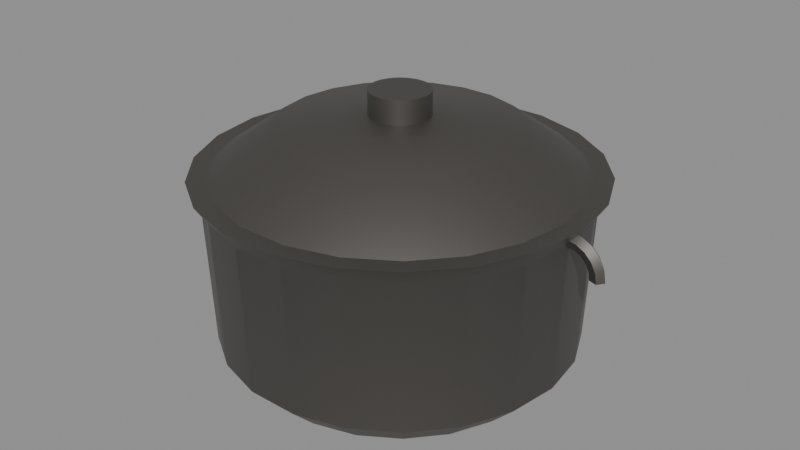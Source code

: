# Source: iron-pot-v01.blend  (saved by Blender 5.2.45; exported with 4.5.12 LTS)
import bpy
from mathutils import Matrix  # noqa: F401  (used for matrix-valued properties, if any)

bpy.ops.wm.read_factory_settings(use_empty=True)
scene = bpy.context.scene
scene.name = 'Scene'

# ---- materials (node trees are filled in below, after node groups)
mat_iron = bpy.data.materials.new('iron')

# ---- material node trees
mat_iron.use_nodes = True; mat_iron.node_tree.nodes.clear()
_N = mat_iron.node_tree.nodes; _L = mat_iron.node_tree.links
n0 = _N.new('ShaderNodeOutputMaterial'); n0.name = 'Material Output'; n0.location = (0, 0)
n1 = _N.new('ShaderNodeBsdfPrincipled'); n1.name = 'Principled BSDF'; n1.location = (0, 0)
n1.inputs[0].default_value = (0.16, 0.15, 0.14, 1.0)
n1.inputs[1].default_value = 0.9
n1.inputs[2].default_value = 0.55
n1.inputs[10].default_value = 0.005
_L.new(n1.outputs[0], n0.inputs[0])
n0.is_active_output = True

# ---- meshes
me_iron_pot = bpy.data.meshes.new('iron-pot')
me_iron_pot.from_pydata([(0.0, 1.49e-08, 0.0), (0.25, 1.49e-08, 0.0), (0.3, 1.49e-08, 0.05), (0.31, 1.49e-08, 0.3), (0.33, 1.49e-08, 0.33), (0.29, 1.49e-08, 0.33), (0.27, 1.49e-08, 0.3), (0.26, 1.49e-08, 0.05), (0.0, 1.49e-08, 0.04), (0.2399, 0.07043, 0.0), (0.2878, 0.08452, 0.05), (0.2974, 0.08734, 0.3), (0.3166, 0.09297, 0.33), (0.2783, 0.0817, 0.33), (0.2591, 0.07607, 0.3), (0.2495, 0.07325, 0.05), (0.2103, 0.1352, 0.0), (0.2524, 0.1622, 0.05), (0.2608, 0.1676, 0.3), (0.2776, 0.1784, 0.33), (0.244, 0.1568, 0.33), (0.2271, 0.146, 0.3), (0.2187, 0.1406, 0.05), (0.1637, 0.1889, 0.0), (0.1965, 0.2267, 0.05), (0.203, 0.2343, 0.3), (0.2161, 0.2494, 0.33), (0.1899, 0.2192, 0.33), (0.1768, 0.2041, 0.3), (0.1703, 0.1965, 0.05), (0.1039, 0.2274, 0.0), (0.1246, 0.2729, 0.05), (0.1288, 0.282, 0.3), (0.1371, 0.3002, 0.33), (0.1205, 0.2638, 0.33), (0.1122, 0.2456, 0.3), (0.108, 0.2365, 0.05), (0.03558, 0.2475, 0.0), (0.04269, 0.2969, 0.05), (0.04412, 0.3068, 0.3), (0.04696, 0.3266, 0.33), (0.04127, 0.287, 0.33), (0.03842, 0.2673, 0.3), (0.037, 0.2574, 0.05), (-0.03558, 0.2475, 0.0), (-0.04269, 0.2969, 0.05), (-0.04412, 0.3068, 0.3), (-0.04696, 0.3266, 0.33), (-0.04127, 0.287, 0.33), (-0.03843, 0.2673, 0.3), (-0.037, 0.2574, 0.05), (-0.1039, 0.2274, 0.0), (-0.1246, 0.2729, 0.05), (-0.1288, 0.282, 0.3), (-0.1371, 0.3002, 0.33), (-0.1205, 0.2638, 0.33), (-0.1122, 0.2456, 0.3), (-0.108, 0.2365, 0.05), (-0.1637, 0.1889, 0.0), (-0.1965, 0.2267, 0.05), (-0.203, 0.2343, 0.3), (-0.2161, 0.2494, 0.33), (-0.1899, 0.2192, 0.33), (-0.1768, 0.2041, 0.3), (-0.1703, 0.1965, 0.05), (-0.2103, 0.1352, 0.0), (-0.2524, 0.1622, 0.05), (-0.2608, 0.1676, 0.3), (-0.2776, 0.1784, 0.33), (-0.244, 0.1568, 0.33), (-0.2271, 0.146, 0.3), (-0.2187, 0.1406, 0.05), (-0.2399, 0.07043, 0.0), (-0.2878, 0.08452, 0.05), (-0.2974, 0.08734, 0.3), (-0.3166, 0.09297, 0.33), (-0.2783, 0.0817, 0.33), (-0.2591, 0.07607, 0.3), (-0.2495, 0.07325, 0.05), (-0.25, -6.955e-09, 0.0), (-0.3, -1.133e-08, 0.05), (-0.31, -1.22e-08, 0.3), (-0.33, -1.395e-08, 0.33), (-0.29, -1.045e-08, 0.33), (-0.27, -8.703e-09, 0.3), (-0.26, -7.829e-09, 0.05), (-0.2399, -0.07043, 0.0), (-0.2878, -0.08452, 0.05), (-0.2974, -0.08734, 0.3), (-0.3166, -0.09297, 0.33), (-0.2783, -0.0817, 0.33), (-0.2591, -0.07607, 0.3), (-0.2495, -0.07325, 0.05), (-0.2103, -0.1352, 0.0), (-0.2524, -0.1622, 0.05), (-0.2608, -0.1676, 0.3), (-0.2776, -0.1784, 0.33), (-0.244, -0.1568, 0.33), (-0.2271, -0.146, 0.3), (-0.2187, -0.1406, 0.05), (-0.1637, -0.1889, 0.0), (-0.1965, -0.2267, 0.05), (-0.203, -0.2343, 0.3), (-0.2161, -0.2494, 0.33), (-0.1899, -0.2192, 0.33), (-0.1768, -0.2041, 0.3), (-0.1703, -0.1965, 0.05), (-0.1039, -0.2274, 0.0), (-0.1246, -0.2729, 0.05), (-0.1288, -0.282, 0.3), (-0.1371, -0.3002, 0.33), (-0.1205, -0.2638, 0.33), (-0.1122, -0.2456, 0.3), (-0.108, -0.2365, 0.05), (-0.03558, -0.2475, 0.0), (-0.04269, -0.2969, 0.05), (-0.04412, -0.3068, 0.3), (-0.04696, -0.3266, 0.33), (-0.04127, -0.287, 0.33), (-0.03842, -0.2673, 0.3), (-0.037, -0.2574, 0.05), (0.03558, -0.2475, 0.0), (0.04269, -0.2969, 0.05), (0.04412, -0.3068, 0.3), (0.04696, -0.3266, 0.33), (0.04127, -0.287, 0.33), (0.03843, -0.2673, 0.3), (0.037, -0.2574, 0.05), (0.1039, -0.2274, 0.0), (0.1246, -0.2729, 0.05), (0.1288, -0.282, 0.3), (0.1371, -0.3002, 0.33), (0.1205, -0.2638, 0.33), (0.1122, -0.2456, 0.3), (0.108, -0.2365, 0.05), (0.1637, -0.1889, 0.0), (0.1965, -0.2267, 0.05), (0.203, -0.2343, 0.3), (0.2161, -0.2494, 0.33), (0.1899, -0.2192, 0.33), (0.1768, -0.2041, 0.3), (0.1703, -0.1965, 0.05), (0.2103, -0.1352, 0.0), (0.2524, -0.1622, 0.05), (0.2608, -0.1676, 0.3), (0.2776, -0.1784, 0.33), (0.244, -0.1568, 0.33), (0.2271, -0.146, 0.3), (0.2187, -0.1406, 0.05), (0.2399, -0.07043, 0.0), (0.2878, -0.08452, 0.05), (0.2974, -0.08734, 0.3), (0.3166, -0.09297, 0.33), (0.2783, -0.0817, 0.33), (0.2591, -0.07607, 0.3), (0.2495, -0.07325, 0.05), (0.3, 1.49e-08, 0.33), (0.2, 1.49e-08, 0.4), (0.05, 1.49e-08, 0.42), (0.05, 1.49e-08, 0.46), (0.0, 1.49e-08, 0.46), (0.2878, 0.08452, 0.33), (0.1919, 0.05635, 0.4), (0.04797, 0.01409, 0.42), (0.04797, 0.01409, 0.46), (0.2524, 0.1622, 0.33), (0.1683, 0.1081, 0.4), (0.04206, 0.02703, 0.42), (0.04206, 0.02703, 0.46), (0.1965, 0.2267, 0.33), (0.131, 0.1511, 0.4), (0.03274, 0.03779, 0.42), (0.03274, 0.03779, 0.46), (0.1246, 0.2729, 0.33), (0.08308, 0.1819, 0.4), (0.02077, 0.04548, 0.42), (0.02077, 0.04548, 0.46), (0.04269, 0.2969, 0.33), (0.02846, 0.198, 0.4), (0.007116, 0.04949, 0.42), (0.007116, 0.04949, 0.46), (0.0, 1.49e-08, 0.33), (-0.04269, 0.2969, 0.33), (-0.02846, 0.198, 0.4), (-0.007116, 0.04949, 0.42), (-0.007116, 0.04949, 0.46), (-0.1246, 0.2729, 0.33), (-0.08308, 0.1819, 0.4), (-0.02077, 0.04548, 0.42), (-0.02077, 0.04548, 0.46), (-0.1965, 0.2267, 0.33), (-0.131, 0.1511, 0.4), (-0.03274, 0.03779, 0.42), (-0.03274, 0.03779, 0.46), (-0.2524, 0.1622, 0.33), (-0.1683, 0.1081, 0.4), (-0.04206, 0.02703, 0.42), (-0.04206, 0.02703, 0.46), (-0.2878, 0.08452, 0.33), (-0.1919, 0.05635, 0.4), (-0.04797, 0.01409, 0.42), (-0.04797, 0.01409, 0.46), (-0.3, -1.133e-08, 0.33), (-0.2, -2.583e-09, 0.4), (-0.05, 1.053e-08, 0.42), (-0.05, 1.053e-08, 0.46), (-0.2878, -0.08452, 0.33), (-0.1919, -0.05635, 0.4), (-0.04797, -0.01409, 0.42), (-0.04797, -0.01409, 0.46), (-0.2524, -0.1622, 0.33), (-0.1683, -0.1081, 0.4), (-0.04206, -0.02703, 0.42), (-0.04206, -0.02703, 0.46), (-0.1965, -0.2267, 0.33), (-0.131, -0.1511, 0.4), (-0.03274, -0.03779, 0.42), (-0.03274, -0.03779, 0.46), (-0.1246, -0.2729, 0.33), (-0.08308, -0.1819, 0.4), (-0.02077, -0.04548, 0.42), (-0.02077, -0.04548, 0.46), (-0.04269, -0.2969, 0.33), (-0.02846, -0.198, 0.4), (-0.007116, -0.04949, 0.42), (-0.007116, -0.04949, 0.46), (0.04269, -0.2969, 0.33), (0.02846, -0.198, 0.4), (0.007116, -0.04949, 0.42), (0.007116, -0.04949, 0.46), (0.1246, -0.2729, 0.33), (0.08308, -0.1819, 0.4), (0.02077, -0.04548, 0.42), (0.02077, -0.04548, 0.46), (0.1965, -0.2267, 0.33), (0.131, -0.1511, 0.4), (0.03274, -0.03779, 0.42), (0.03274, -0.03779, 0.46), (0.2524, -0.1622, 0.33), (0.1683, -0.1081, 0.4), (0.04206, -0.02703, 0.42), (0.04206, -0.02703, 0.46), (0.2878, -0.08452, 0.33), (0.1919, -0.05635, 0.4), (0.04797, -0.01409, 0.42), (0.04797, -0.01409, 0.46), (-0.248, 1.49e-08, 0.26), (-0.2563, -0.01141, 0.26), (-0.2697, -0.007053, 0.26), (-0.2697, 0.007053, 0.26), (-0.2563, 0.01141, 0.26), (-0.251, 1.406e-08, 0.2792), (-0.2589, -0.01141, 0.2766), (-0.2717, -0.007053, 0.2725), (-0.2717, 0.007053, 0.2725), (-0.2589, 0.01141, 0.2766), (-0.2598, 1.331e-08, 0.2964), (-0.2665, -0.01141, 0.2916), (-0.2774, -0.007053, 0.2837), (-0.2774, 0.007053, 0.2837), (-0.2665, 0.01141, 0.2916), (-0.2736, 1.271e-08, 0.3102), (-0.2784, -0.01141, 0.3035), (-0.2863, -0.007053, 0.2926), (-0.2863, 0.007053, 0.2926), (-0.2784, 0.01141, 0.3035), (-0.2908, 1.232e-08, 0.319), (-0.2934, -0.01141, 0.3111), (-0.2975, -0.007053, 0.2983), (-0.2975, 0.007053, 0.2983), (-0.2934, 0.01141, 0.3111), (-0.31, 1.219e-08, 0.322), (-0.31, -0.01141, 0.3137), (-0.31, -0.007053, 0.3003), (-0.31, 0.007053, 0.3003), (-0.31, 0.01141, 0.3137), (-0.3292, 1.232e-08, 0.319), (-0.3266, -0.01141, 0.3111), (-0.3225, -0.007053, 0.2983), (-0.3225, 0.007053, 0.2983), (-0.3266, 0.01141, 0.3111), (-0.3464, 1.271e-08, 0.3102), (-0.3416, -0.01141, 0.3035), (-0.3337, -0.007053, 0.2926), (-0.3337, 0.007053, 0.2926), (-0.3416, 0.01141, 0.3035), (-0.3602, 1.331e-08, 0.2964), (-0.3535, -0.01141, 0.2916), (-0.3426, -0.007053, 0.2837), (-0.3426, 0.007053, 0.2837), (-0.3535, 0.01141, 0.2916), (-0.369, 1.406e-08, 0.2792), (-0.3611, -0.01141, 0.2766), (-0.3483, -0.007053, 0.2725), (-0.3483, 0.007053, 0.2725), (-0.3611, 0.01141, 0.2766), (-0.372, 1.49e-08, 0.26), (-0.3637, -0.01141, 0.26), (-0.3503, -0.007053, 0.26), (-0.3503, 0.007053, 0.26), (-0.3637, 0.01141, 0.26), (0.372, 1.49e-08, 0.26), (0.3637, -0.01141, 0.26), (0.3503, -0.007053, 0.26), (0.3503, 0.007053, 0.26), (0.3637, 0.01141, 0.26), (0.369, 1.406e-08, 0.2792), (0.3611, -0.01141, 0.2766), (0.3483, -0.007053, 0.2725), (0.3483, 0.007053, 0.2725), (0.3611, 0.01141, 0.2766), (0.3602, 1.331e-08, 0.2964), (0.3535, -0.01141, 0.2916), (0.3426, -0.007053, 0.2837), (0.3426, 0.007053, 0.2837), (0.3535, 0.01141, 0.2916), (0.3464, 1.271e-08, 0.3102), (0.3416, -0.01141, 0.3035), (0.3337, -0.007053, 0.2926), (0.3337, 0.007053, 0.2926), (0.3416, 0.01141, 0.3035), (0.3292, 1.232e-08, 0.319), (0.3266, -0.01141, 0.3111), (0.3225, -0.007053, 0.2983), (0.3225, 0.007053, 0.2983), (0.3266, 0.01141, 0.3111), (0.31, 1.219e-08, 0.322), (0.31, -0.01141, 0.3137), (0.31, -0.007053, 0.3003), (0.31, 0.007053, 0.3003), (0.31, 0.01141, 0.3137), (0.2908, 1.232e-08, 0.319), (0.2934, -0.01141, 0.3111), (0.2975, -0.007053, 0.2983), (0.2975, 0.007053, 0.2983), (0.2934, 0.01141, 0.3111), (0.2736, 1.271e-08, 0.3102), (0.2784, -0.01141, 0.3035), (0.2863, -0.007053, 0.2926), (0.2863, 0.007053, 0.2926), (0.2784, 0.01141, 0.3035), (0.2598, 1.331e-08, 0.2964), (0.2665, -0.01141, 0.2916), (0.2774, -0.007053, 0.2837), (0.2774, 0.007053, 0.2837), (0.2665, 0.01141, 0.2916), (0.251, 1.406e-08, 0.2792), (0.2589, -0.01141, 0.2766), (0.2717, -0.007053, 0.2725), (0.2717, 0.007053, 0.2725), (0.2589, 0.01141, 0.2766), (0.248, 1.49e-08, 0.26), (0.2563, -0.01141, 0.26), (0.2697, -0.007053, 0.26), (0.2697, 0.007053, 0.26), (0.2563, 0.01141, 0.26)], [], [(6, 14, 15, 7), (4, 12, 13, 5), (2, 10, 11, 3), (0, 9, 1), (7, 15, 8), (5, 13, 14, 6), (3, 11, 12, 4), (1, 9, 10, 2), (15, 22, 8), (13, 20, 21, 14), (11, 18, 19, 12), (9, 16, 17, 10), (14, 21, 22, 15), (12, 19, 20, 13), (10, 17, 18, 11), (0, 16, 9), (18, 25, 26, 19), (16, 23, 24, 17), (21, 28, 29, 22), (19, 26, 27, 20), (17, 24, 25, 18), (0, 23, 16), (22, 29, 8), (20, 27, 28, 21), (28, 35, 36, 29), (26, 33, 34, 27), (24, 31, 32, 25), (0, 30, 23), (29, 36, 8), (27, 34, 35, 28), (25, 32, 33, 26), (23, 30, 31, 24), (31, 38, 39, 32), (0, 37, 30), (36, 43, 8), (34, 41, 42, 35), (32, 39, 40, 33), (30, 37, 38, 31), (35, 42, 43, 36), (33, 40, 41, 34), (43, 50, 8), (41, 48, 49, 42), (39, 46, 47, 40), (37, 44, 45, 38), (42, 49, 50, 43), (40, 47, 48, 41), (38, 45, 46, 39), (0, 44, 37), (44, 51, 52, 45), (49, 56, 57, 50), (47, 54, 55, 48), (45, 52, 53, 46), (0, 51, 44), (50, 57, 8), (48, 55, 56, 49), (46, 53, 54, 47), (56, 63, 64, 57), (54, 61, 62, 55), (52, 59, 60, 53), (0, 58, 51), (57, 64, 8), (55, 62, 63, 56), (53, 60, 61, 54), (51, 58, 59, 52), (0, 65, 58), (64, 71, 8), (62, 69, 70, 63), (60, 67, 68, 61), (58, 65, 66, 59), (63, 70, 71, 64), (61, 68, 69, 62), (59, 66, 67, 60), (69, 76, 77, 70), (67, 74, 75, 68), (65, 72, 73, 66), (70, 77, 78, 71), (68, 75, 76, 69), (66, 73, 74, 67), (0, 72, 65), (71, 78, 8), (77, 84, 85, 78), (75, 82, 83, 76), (73, 80, 81, 74), (0, 79, 72), (78, 85, 8), (76, 83, 84, 77), (74, 81, 82, 75), (72, 79, 80, 73), (82, 89, 90, 83), (80, 87, 88, 81), (0, 86, 79), (85, 92, 8), (83, 90, 91, 84), (81, 88, 89, 82), (79, 86, 87, 80), (84, 91, 92, 85), (92, 99, 8), (90, 97, 98, 91), (88, 95, 96, 89), (86, 93, 94, 87), (91, 98, 99, 92), (89, 96, 97, 90), (87, 94, 95, 88), (0, 93, 86), (95, 102, 103, 96), (93, 100, 101, 94), (98, 105, 106, 99), (96, 103, 104, 97), (94, 101, 102, 95), (0, 100, 93), (99, 106, 8), (97, 104, 105, 98), (105, 112, 113, 106), (103, 110, 111, 104), (101, 108, 109, 102), (0, 107, 100), (106, 113, 8), (104, 111, 112, 105), (102, 109, 110, 103), (100, 107, 108, 101), (108, 115, 116, 109), (0, 114, 107), (113, 120, 8), (111, 118, 119, 112), (109, 116, 117, 110), (107, 114, 115, 108), (112, 119, 120, 113), (110, 117, 118, 111), (120, 127, 8), (118, 125, 126, 119), (116, 123, 124, 117), (114, 121, 122, 115), (119, 126, 127, 120), (117, 124, 125, 118), (115, 122, 123, 116), (0, 121, 114), (121, 128, 129, 122), (126, 133, 134, 127), (124, 131, 132, 125), (122, 129, 130, 123), (0, 128, 121), (127, 134, 8), (125, 132, 133, 126), (123, 130, 131, 124), (133, 140, 141, 134), (131, 138, 139, 132), (129, 136, 137, 130), (0, 135, 128), (134, 141, 8), (132, 139, 140, 133), (130, 137, 138, 131), (128, 135, 136, 129), (0, 142, 135), (141, 148, 8), (139, 146, 147, 140), (137, 144, 145, 138), (135, 142, 143, 136), (140, 147, 148, 141), (138, 145, 146, 139), (136, 143, 144, 137), (146, 153, 154, 147), (144, 151, 152, 145), (142, 149, 150, 143), (147, 154, 155, 148), (145, 152, 153, 146), (143, 150, 151, 144), (0, 149, 142), (148, 155, 8), (154, 6, 7, 155), (152, 4, 5, 153), (150, 2, 3, 151), (0, 1, 149), (155, 7, 8), (153, 5, 6, 154), (151, 3, 4, 152), (149, 1, 2, 150), (159, 164, 160), (157, 162, 163, 158), (181, 161, 156), (158, 163, 164, 159), (156, 161, 162, 157), (161, 165, 166, 162), (164, 168, 160), (162, 166, 167, 163), (181, 165, 161), (163, 167, 168, 164), (165, 169, 170, 166), (168, 172, 160), (166, 170, 171, 167), (181, 169, 165), (167, 171, 172, 168), (169, 173, 174, 170), (172, 176, 160), (170, 174, 175, 171), (181, 173, 169), (171, 175, 176, 172), (173, 177, 178, 174), (176, 180, 160), (174, 178, 179, 175), (181, 177, 173), (175, 179, 180, 176), (177, 182, 183, 178), (180, 185, 160), (178, 183, 184, 179), (181, 182, 177), (179, 184, 185, 180), (182, 186, 187, 183), (185, 189, 160), (183, 187, 188, 184), (181, 186, 182), (184, 188, 189, 185), (186, 190, 191, 187), (189, 193, 160), (187, 191, 192, 188), (181, 190, 186), (188, 192, 193, 189), (190, 194, 195, 191), (193, 197, 160), (191, 195, 196, 192), (181, 194, 190), (192, 196, 197, 193), (194, 198, 199, 195), (197, 201, 160), (195, 199, 200, 196), (181, 198, 194), (196, 200, 201, 197), (198, 202, 203, 199), (201, 205, 160), (199, 203, 204, 200), (181, 202, 198), (200, 204, 205, 201), (202, 206, 207, 203), (205, 209, 160), (203, 207, 208, 204), (181, 206, 202), (204, 208, 209, 205), (206, 210, 211, 207), (209, 213, 160), (207, 211, 212, 208), (181, 210, 206), (208, 212, 213, 209), (210, 214, 215, 211), (213, 217, 160), (211, 215, 216, 212), (181, 214, 210), (212, 216, 217, 213), (214, 218, 219, 215), (217, 221, 160), (215, 219, 220, 216), (181, 218, 214), (216, 220, 221, 217), (218, 222, 223, 219), (221, 225, 160), (219, 223, 224, 220), (181, 222, 218), (220, 224, 225, 221), (222, 226, 227, 223), (225, 229, 160), (223, 227, 228, 224), (181, 226, 222), (224, 228, 229, 225), (226, 230, 231, 227), (229, 233, 160), (227, 231, 232, 228), (181, 230, 226), (228, 232, 233, 229), (230, 234, 235, 231), (233, 237, 160), (231, 235, 236, 232), (181, 234, 230), (232, 236, 237, 233), (234, 238, 239, 235), (237, 241, 160), (235, 239, 240, 236), (181, 238, 234), (236, 240, 241, 237), (238, 242, 243, 239), (241, 245, 160), (239, 243, 244, 240), (181, 242, 238), (240, 244, 245, 241), (242, 156, 157, 243), (245, 159, 160), (243, 157, 158, 244), (181, 156, 242), (244, 158, 159, 245), (248, 253, 254, 249), (246, 251, 252, 247), (249, 254, 255, 250), (247, 252, 253, 248), (250, 255, 251, 246), (255, 260, 256, 251), (253, 258, 259, 254), (251, 256, 257, 252), (254, 259, 260, 255), (252, 257, 258, 253), (259, 264, 265, 260), (257, 262, 263, 258), (260, 265, 261, 256), (258, 263, 264, 259), (256, 261, 262, 257), (265, 270, 266, 261), (263, 268, 269, 264), (261, 266, 267, 262), (264, 269, 270, 265), (262, 267, 268, 263), (266, 271, 272, 267), (269, 274, 275, 270), (267, 272, 273, 268), (270, 275, 271, 266), (268, 273, 274, 269), (272, 277, 278, 273), (275, 280, 276, 271), (273, 278, 279, 274), (271, 276, 277, 272), (274, 279, 280, 275), (278, 283, 284, 279), (276, 281, 282, 277), (279, 284, 285, 280), (277, 282, 283, 278), (280, 285, 281, 276), (284, 289, 290, 285), (282, 287, 288, 283), (285, 290, 286, 281), (283, 288, 289, 284), (281, 286, 287, 282), (290, 295, 291, 286), (288, 293, 294, 289), (286, 291, 292, 287), (289, 294, 295, 290), (287, 292, 293, 288), (294, 299, 300, 295), (292, 297, 298, 293), (295, 300, 296, 291), (293, 298, 299, 294), (291, 296, 297, 292), (305, 310, 306, 301), (303, 308, 309, 304), (301, 306, 307, 302), (304, 309, 310, 305), (302, 307, 308, 303), (310, 315, 311, 306), (308, 313, 314, 309), (306, 311, 312, 307), (309, 314, 315, 310), (307, 312, 313, 308), (311, 316, 317, 312), (314, 319, 320, 315), (312, 317, 318, 313), (315, 320, 316, 311), (313, 318, 319, 314), (317, 322, 323, 318), (320, 325, 321, 316), (318, 323, 324, 319), (316, 321, 322, 317), (319, 324, 325, 320), (323, 328, 329, 324), (321, 326, 327, 322), (324, 329, 330, 325), (322, 327, 328, 323), (325, 330, 326, 321), (329, 334, 335, 330), (327, 332, 333, 328), (330, 335, 331, 326), (328, 333, 334, 329), (326, 331, 332, 327), (335, 340, 336, 331), (333, 338, 339, 334), (331, 336, 337, 332), (334, 339, 340, 335), (332, 337, 338, 333), (339, 344, 345, 340), (337, 342, 343, 338), (340, 345, 341, 336), (338, 343, 344, 339), (336, 341, 342, 337), (345, 350, 346, 341), (343, 348, 349, 344), (341, 346, 347, 342), (344, 349, 350, 345), (342, 347, 348, 343), (349, 354, 355, 350), (347, 352, 353, 348), (350, 355, 351, 346), (348, 353, 354, 349), (346, 351, 352, 347)])
me_iron_pot.polygons.foreach_set('use_smooth', [True] * 386)
_k = set([(1, 9), (1, 149), (2, 10), (2, 150), (4, 12), (4, 152), (5, 13), (5, 153), (7, 15), (7, 155), (9, 16), (10, 17), (12, 19), (13, 20), (15, 22), (16, 23), (17, 24), (19, 26), (20, 27), (22, 29), (23, 30), (24, 31), (26, 33), (27, 34), (29, 36), (30, 37), (31, 38), (33, 40), (34, 41), (36, 43), (37, 44), (38, 45), (40, 47), (41, 48), (43, 50), (44, 51), (45, 52), (47, 54), (48, 55), (50, 57), (51, 58), (52, 59), (54, 61), (55, 62), (57, 64), (58, 65), (59, 66), (61, 68), (62, 69), (64, 71), (65, 72), (66, 73), (68, 75), (69, 76), (71, 78), (72, 79), (73, 80), (75, 82), (76, 83), (78, 85), (79, 86), (80, 87), (82, 89), (83, 90), (85, 92), (86, 93), (87, 94), (89, 96), (90, 97), (92, 99), (93, 100), (94, 101), (96, 103), (97, 104), (99, 106), (100, 107), (101, 108), (103, 110), (104, 111), (106, 113), (107, 114), (108, 115), (110, 117), (111, 118), (113, 120), (114, 121), (115, 122), (117, 124), (118, 125), (120, 127), (121, 128), (122, 129), (124, 131), (125, 132), (127, 134), (128, 135), (129, 136), (131, 138), (132, 139), (134, 141), (135, 142), (136, 143), (138, 145), (139, 146), (141, 148), (142, 149), (143, 150), (145, 152), (146, 153), (148, 155), (156, 161), (156, 242), (158, 163), (158, 244), (159, 164), (159, 245), (161, 165), (163, 167), (164, 168), (165, 169), (167, 171), (168, 172), (169, 173), (171, 175), (172, 176), (173, 177), (175, 179), (176, 180), (177, 182), (179, 184), (180, 185), (182, 186), (184, 188), (185, 189), (186, 190), (188, 192), (189, 193), (190, 194), (192, 196), (193, 197), (194, 198), (196, 200), (197, 201), (198, 202), (200, 204), (201, 205), (202, 206), (204, 208), (205, 209), (206, 210), (208, 212), (209, 213), (210, 214), (212, 216), (213, 217), (214, 218), (216, 220), (217, 221), (218, 222), (220, 224), (221, 225), (222, 226), (224, 228), (225, 229), (226, 230), (228, 232), (229, 233), (230, 234), (232, 236), (233, 237), (234, 238), (236, 240), (237, 241), (238, 242), (240, 244), (241, 245), (246, 251), (247, 252), (248, 253), (249, 254), (250, 255), (251, 256), (252, 257), (253, 258), (254, 259), (255, 260), (256, 261), (257, 262), (258, 263), (259, 264), (260, 265), (261, 266), (262, 267), (263, 268), (264, 269), (265, 270), (266, 271), (267, 272), (268, 273), (269, 274), (270, 275), (271, 276), (272, 277), (273, 278), (274, 279), (275, 280), (276, 281), (277, 282), (278, 283), (279, 284), (280, 285), (281, 286), (282, 287), (283, 288), (284, 289), (285, 290), (286, 291), (287, 292), (288, 293), (289, 294), (290, 295), (291, 296), (292, 297), (293, 298), (294, 299), (295, 300), (301, 306), (302, 307), (303, 308), (304, 309), (305, 310), (306, 311), (307, 312), (308, 313), (309, 314), (310, 315), (311, 316), (312, 317), (313, 318), (314, 319), (315, 320), (316, 321), (317, 322), (318, 323), (319, 324), (320, 325), (321, 326), (322, 327), (323, 328), (324, 329), (325, 330), (326, 331), (327, 332), (328, 333), (329, 334), (330, 335), (331, 336), (332, 337), (333, 338), (334, 339), (335, 340), (336, 341), (337, 342), (338, 343), (339, 344), (340, 345), (341, 346), (342, 347), (343, 348), (344, 349), (345, 350), (346, 351), (347, 352), (348, 353), (349, 354), (350, 355)])
me_iron_pot.attributes.new('sharp_edge', 'BOOLEAN', 'EDGE').data.foreach_set('value', [ (min(e.vertices), max(e.vertices)) in _k for e in me_iron_pot.edges])
me_iron_pot.materials.append(mat_iron)
me_iron_pot.update()

# ---- objects
ob_iron_pot = bpy.data.objects.new('iron-pot', me_iron_pot)

# ---- transforms, parenting, visibility, modifiers, constraints
ob_iron_pot.location = (0.0, 0.0, 0.0)

# ---- collection membership
scene.collection.objects.link(ob_iron_pot)

# ---- scene / render settings (as saved in the file)
scene.frame_start = 1; scene.frame_end = 250; scene.frame_set(1)
scene.render.engine = 'BLENDER_EEVEE_NEXT'
scene.render.bake_bias = 0.0
scene.render.bake_samples = 0
scene.render.compositor_device = 'GPU'
scene.eevee.use_volume_custom_range = False
scene.eevee.fast_gi_thickness_near = 0.1
scene.eevee.fast_gi_thickness_far = 0.0
scene.eevee.ray_tracing_options.screen_trace_thickness = 0.1
bpy.context.view_layer.update()

# ---- added for rendering (the .blend has no active camera and no usable light): camera, sun + grey world if the file has none
cam_auto = bpy.data.cameras.new('AutoCamera')
cam_auto.lens = 50.0
cam_auto.sensor_width = 36.0
cam_auto.clip_end = 1000.0
ob_auto_camera = bpy.data.objects.new('AutoCamera', cam_auto)
scene.collection.objects.link(ob_auto_camera)
ob_auto_camera.location = (1.01011, -1.21213, 1.03809)
ob_auto_camera.rotation_euler = (1.09748, -7.21219e-08, 0.694738)
scene.camera = ob_auto_camera
light_auto_sun = bpy.data.lights.new('AutoSun', 'SUN')
light_auto_sun.energy = 3.0
light_auto_sun.angle = 0.0523599
ob_auto_sun = bpy.data.objects.new('AutoSun', light_auto_sun)
scene.collection.objects.link(ob_auto_sun)
ob_auto_sun.rotation_euler = (0.872665, 0.174533, 0.523599)
if scene.world is None:
    world_auto = bpy.data.worlds.new('AutoWorld')
    world_auto.color = (0.3, 0.3, 0.3)
    scene.world = world_auto
bpy.context.view_layer.update()
